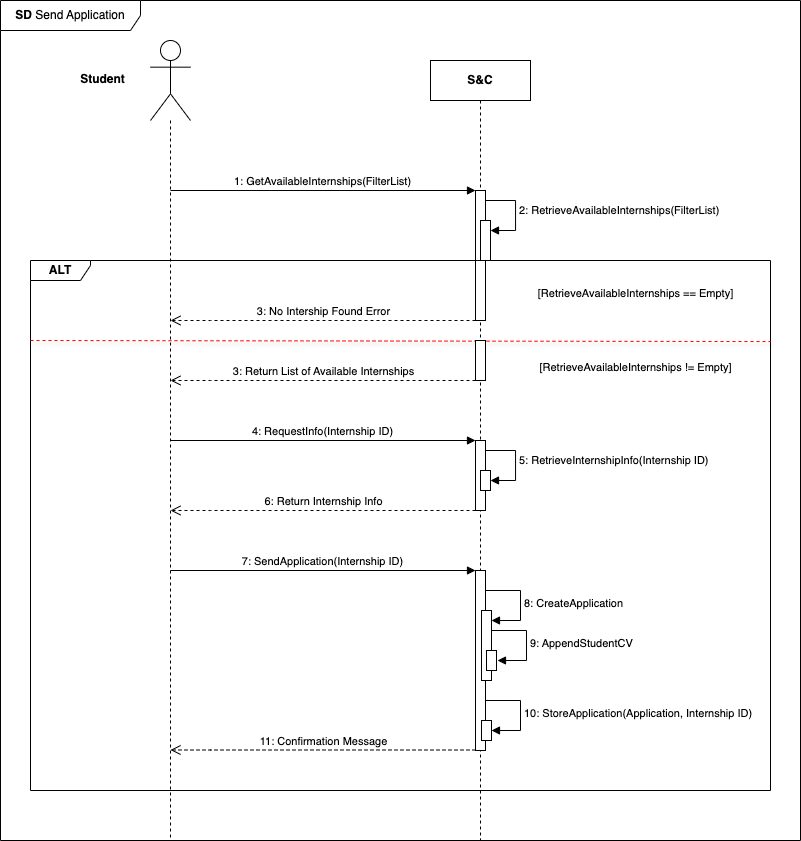

The diagram above was exported from draw.io. Its source (the exported page's mxGraphModel, read from the mxfile embedded in the PNG):
<mxGraphModel dx="1594" dy="864" grid="1" gridSize="10" guides="1" tooltips="1" connect="1" arrows="1" fold="1" page="1" pageScale="1" pageWidth="1100" pageHeight="850" background="none" math="0" shadow="0">
  <root>
    <mxCell id="0" />
    <mxCell id="1" parent="0" />
    <mxCell id="sKgwJ14YCyBHly0sKcTp-1" value="" style="shape=umlLifeline;perimeter=lifelinePerimeter;whiteSpace=wrap;html=1;container=1;dropTarget=0;collapsible=0;recursiveResize=0;outlineConnect=0;portConstraint=eastwest;newEdgeStyle={&quot;curved&quot;:0,&quot;rounded&quot;:0};participant=umlActor;size=80;" vertex="1" parent="1">
      <mxGeometry x="230" y="80" width="40" height="800" as="geometry" />
    </mxCell>
    <mxCell id="sKgwJ14YCyBHly0sKcTp-2" value="&lt;b&gt;S&amp;amp;C&lt;/b&gt;" style="shape=umlLifeline;perimeter=lifelinePerimeter;whiteSpace=wrap;html=1;container=1;dropTarget=0;collapsible=0;recursiveResize=0;outlineConnect=0;portConstraint=eastwest;newEdgeStyle={&quot;curved&quot;:0,&quot;rounded&quot;:0};" vertex="1" parent="1">
      <mxGeometry x="510" y="100" width="100" height="780" as="geometry" />
    </mxCell>
    <mxCell id="sKgwJ14YCyBHly0sKcTp-4" value="" style="html=1;points=[[0,0,0,0,5],[0,1,0,0,-5],[1,0,0,0,5],[1,1,0,0,-5]];perimeter=orthogonalPerimeter;outlineConnect=0;targetShapes=umlLifeline;portConstraint=eastwest;newEdgeStyle={&quot;curved&quot;:0,&quot;rounded&quot;:0};" vertex="1" parent="sKgwJ14YCyBHly0sKcTp-2">
      <mxGeometry x="45" y="130" width="10" height="130" as="geometry" />
    </mxCell>
    <mxCell id="sKgwJ14YCyBHly0sKcTp-5" value="" style="html=1;points=[[0,0,0,0,5],[0,1,0,0,-5],[1,0,0,0,5],[1,1,0,0,-5]];perimeter=orthogonalPerimeter;outlineConnect=0;targetShapes=umlLifeline;portConstraint=eastwest;newEdgeStyle={&quot;curved&quot;:0,&quot;rounded&quot;:0};" vertex="1" parent="sKgwJ14YCyBHly0sKcTp-2">
      <mxGeometry x="50" y="160" width="10" height="40" as="geometry" />
    </mxCell>
    <mxCell id="sKgwJ14YCyBHly0sKcTp-6" value="2: RetrieveAvailableInternships(FilterList)" style="html=1;align=left;spacingLeft=2;endArrow=block;rounded=0;edgeStyle=orthogonalEdgeStyle;curved=0;rounded=0;" edge="1" target="sKgwJ14YCyBHly0sKcTp-5" parent="sKgwJ14YCyBHly0sKcTp-2">
      <mxGeometry x="-0.0588" relative="1" as="geometry">
        <mxPoint x="55" y="140" as="sourcePoint" />
        <Array as="points">
          <mxPoint x="85" y="170" />
        </Array>
        <mxPoint as="offset" />
      </mxGeometry>
    </mxCell>
    <mxCell id="sKgwJ14YCyBHly0sKcTp-36" value="&lt;div style=&quot;&quot;&gt;7: SendApplication(Internship ID)&lt;/div&gt;" style="html=1;verticalAlign=bottom;endArrow=block;curved=0;rounded=0;align=center;" edge="1" parent="sKgwJ14YCyBHly0sKcTp-2">
      <mxGeometry x="-0.0006" width="80" relative="1" as="geometry">
        <mxPoint x="-260.0405405405404" y="510" as="sourcePoint" />
        <mxPoint x="45" y="510" as="targetPoint" />
        <mxPoint as="offset" />
      </mxGeometry>
    </mxCell>
    <mxCell id="sKgwJ14YCyBHly0sKcTp-23" value="8: CreateApplication" style="html=1;align=left;spacingLeft=2;endArrow=block;rounded=0;edgeStyle=orthogonalEdgeStyle;curved=0;rounded=0;" edge="1" parent="sKgwJ14YCyBHly0sKcTp-2">
      <mxGeometry x="0.0041" relative="1" as="geometry">
        <mxPoint x="55" y="530" as="sourcePoint" />
        <Array as="points">
          <mxPoint x="90" y="530" />
          <mxPoint x="90" y="560" />
        </Array>
        <mxPoint as="offset" />
        <mxPoint x="61" y="560" as="targetPoint" />
      </mxGeometry>
    </mxCell>
    <mxCell id="sKgwJ14YCyBHly0sKcTp-38" value="9: AppendStudentCV" style="html=1;align=left;spacingLeft=2;endArrow=block;rounded=0;edgeStyle=orthogonalEdgeStyle;curved=0;rounded=0;" edge="1" parent="sKgwJ14YCyBHly0sKcTp-2">
      <mxGeometry x="0.0041" relative="1" as="geometry">
        <mxPoint x="61" y="570" as="sourcePoint" />
        <Array as="points">
          <mxPoint x="96" y="570" />
          <mxPoint x="96" y="600" />
        </Array>
        <mxPoint as="offset" />
        <mxPoint x="67" y="600" as="targetPoint" />
      </mxGeometry>
    </mxCell>
    <mxCell id="sKgwJ14YCyBHly0sKcTp-13" value="" style="html=1;points=[[0,0,0,0,5],[0,1,0,0,-5],[1,0,0,0,5],[1,1,0,0,-5]];perimeter=orthogonalPerimeter;outlineConnect=0;targetShapes=umlLifeline;portConstraint=eastwest;newEdgeStyle={&quot;curved&quot;:0,&quot;rounded&quot;:0};" vertex="1" parent="sKgwJ14YCyBHly0sKcTp-2">
      <mxGeometry x="45" y="510" width="10" height="180" as="geometry" />
    </mxCell>
    <mxCell id="sKgwJ14YCyBHly0sKcTp-41" value="" style="html=1;points=[[0,0,0,0,5],[0,1,0,0,-5],[1,0,0,0,5],[1,1,0,0,-5]];perimeter=orthogonalPerimeter;outlineConnect=0;targetShapes=umlLifeline;portConstraint=eastwest;newEdgeStyle={&quot;curved&quot;:0,&quot;rounded&quot;:0};" vertex="1" parent="sKgwJ14YCyBHly0sKcTp-2">
      <mxGeometry x="51" y="660" width="10" height="20" as="geometry" />
    </mxCell>
    <mxCell id="sKgwJ14YCyBHly0sKcTp-42" value="10: StoreApplication(Application, Internship ID)" style="html=1;align=left;spacingLeft=2;endArrow=block;rounded=0;edgeStyle=orthogonalEdgeStyle;curved=0;rounded=0;" edge="1" parent="sKgwJ14YCyBHly0sKcTp-2">
      <mxGeometry x="0.0041" relative="1" as="geometry">
        <mxPoint x="55" y="640" as="sourcePoint" />
        <Array as="points">
          <mxPoint x="90" y="640" />
          <mxPoint x="90" y="670" />
        </Array>
        <mxPoint as="offset" />
        <mxPoint x="61" y="670" as="targetPoint" />
      </mxGeometry>
    </mxCell>
    <mxCell id="sKgwJ14YCyBHly0sKcTp-43" value="11: Confirmation Message" style="html=1;verticalAlign=bottom;endArrow=open;dashed=1;endSize=8;curved=0;rounded=0;" edge="1" parent="sKgwJ14YCyBHly0sKcTp-2">
      <mxGeometry x="-0.0008" relative="1" as="geometry">
        <mxPoint x="45" y="689.5" as="sourcePoint" />
        <mxPoint x="-260" y="689.5" as="targetPoint" />
        <Array as="points">
          <mxPoint x="-220" y="689.5" />
        </Array>
        <mxPoint as="offset" />
      </mxGeometry>
    </mxCell>
    <mxCell id="sKgwJ14YCyBHly0sKcTp-22" value="" style="html=1;points=[[0,0,0,0,5],[0,1,0,0,-5],[1,0,0,0,5],[1,1,0,0,-5]];perimeter=orthogonalPerimeter;outlineConnect=0;targetShapes=umlLifeline;portConstraint=eastwest;newEdgeStyle={&quot;curved&quot;:0,&quot;rounded&quot;:0};" vertex="1" parent="sKgwJ14YCyBHly0sKcTp-2">
      <mxGeometry x="51" y="550" width="10" height="70" as="geometry" />
    </mxCell>
    <mxCell id="sKgwJ14YCyBHly0sKcTp-37" value="" style="html=1;points=[[0,0,0,0,5],[0,1,0,0,-5],[1,0,0,0,5],[1,1,0,0,-5]];perimeter=orthogonalPerimeter;outlineConnect=0;targetShapes=umlLifeline;portConstraint=eastwest;newEdgeStyle={&quot;curved&quot;:0,&quot;rounded&quot;:0};" vertex="1" parent="sKgwJ14YCyBHly0sKcTp-2">
      <mxGeometry x="56" y="590" width="10" height="20" as="geometry" />
    </mxCell>
    <mxCell id="sKgwJ14YCyBHly0sKcTp-3" value="&lt;div style=&quot;&quot;&gt;1: GetAvailableInternships(FilterList)&lt;/div&gt;" style="html=1;verticalAlign=bottom;endArrow=block;curved=0;rounded=0;align=center;" edge="1" parent="1" target="sKgwJ14YCyBHly0sKcTp-4">
      <mxGeometry x="-0.0006" width="80" relative="1" as="geometry">
        <mxPoint x="249.9594594594596" y="230" as="sourcePoint" />
        <mxPoint x="550" y="230" as="targetPoint" />
        <mxPoint as="offset" />
      </mxGeometry>
    </mxCell>
    <mxCell id="sKgwJ14YCyBHly0sKcTp-8" value="3: No Intership Found Error" style="html=1;verticalAlign=bottom;endArrow=open;dashed=1;endSize=8;curved=0;rounded=0;" edge="1" parent="1" source="sKgwJ14YCyBHly0sKcTp-4">
      <mxGeometry x="-0.0008" relative="1" as="geometry">
        <mxPoint x="330" y="360" as="sourcePoint" />
        <mxPoint x="250" y="360" as="targetPoint" />
        <Array as="points">
          <mxPoint x="290" y="360" />
        </Array>
        <mxPoint as="offset" />
      </mxGeometry>
    </mxCell>
    <mxCell id="sKgwJ14YCyBHly0sKcTp-24" value="&lt;b&gt;ALT&lt;/b&gt;" style="shape=umlFrame;whiteSpace=wrap;html=1;pointerEvents=0;width=60;height=20;" vertex="1" parent="1">
      <mxGeometry x="110" y="300" width="740" height="530" as="geometry" />
    </mxCell>
    <mxCell id="sKgwJ14YCyBHly0sKcTp-25" value="" style="endArrow=none;dashed=1;html=1;rounded=0;exitX=0.002;exitY=0.208;exitDx=0;exitDy=0;exitPerimeter=0;fillColor=#FF0000;shadow=1;strokeColor=#FF0000;entryX=1.002;entryY=0.21;entryDx=0;entryDy=0;entryPerimeter=0;" edge="1" parent="1">
      <mxGeometry width="50" height="50" relative="1" as="geometry">
        <mxPoint x="110.00000000000001" y="380" as="sourcePoint" />
        <mxPoint x="850" y="381.06000000000006" as="targetPoint" />
      </mxGeometry>
    </mxCell>
    <mxCell id="sKgwJ14YCyBHly0sKcTp-26" value="&lt;span style=&quot;font-size: 11px; font-weight: 400; text-align: left; background-color: rgb(255, 255, 255);&quot;&gt;[&lt;/span&gt;&lt;span style=&quot;font-size: 11px; font-weight: 400; text-align: left; background-color: rgb(255, 255, 255);&quot;&gt;RetrieveAvailableInternships != Empty&lt;/span&gt;&lt;span style=&quot;font-size: 11px; font-weight: 400; text-align: left; background-color: rgb(255, 255, 255);&quot;&gt;]&lt;/span&gt;" style="text;align=center;fontStyle=1;verticalAlign=middle;spacingLeft=3;spacingRight=3;strokeColor=none;rotatable=0;points=[[0,0.5],[1,0.5]];portConstraint=eastwest;html=1;" vertex="1" parent="1">
      <mxGeometry x="600" y="394" width="230" height="26" as="geometry" />
    </mxCell>
    <mxCell id="sKgwJ14YCyBHly0sKcTp-30" value="&lt;span style=&quot;font-size: 11px; font-weight: 400; text-align: left; background-color: rgb(255, 255, 255);&quot;&gt;[&lt;/span&gt;&lt;span style=&quot;font-size: 11px; font-weight: 400; text-align: left; background-color: rgb(255, 255, 255);&quot;&gt;RetrieveAvailableInternships == Empty&lt;/span&gt;&lt;span style=&quot;font-size: 11px; font-weight: 400; text-align: left; background-color: rgb(255, 255, 255);&quot;&gt;]&lt;/span&gt;" style="text;align=center;fontStyle=1;verticalAlign=middle;spacingLeft=3;spacingRight=3;strokeColor=none;rotatable=0;points=[[0,0.5],[1,0.5]];portConstraint=eastwest;html=1;" vertex="1" parent="1">
      <mxGeometry x="600" y="320" width="230" height="26" as="geometry" />
    </mxCell>
    <mxCell id="sKgwJ14YCyBHly0sKcTp-34" value="&lt;b&gt;SD &lt;/b&gt;Send Application" style="shape=umlFrame;whiteSpace=wrap;html=1;pointerEvents=0;width=140;height=30;" vertex="1" parent="1">
      <mxGeometry x="80" y="40" width="800" height="840" as="geometry" />
    </mxCell>
    <mxCell id="sKgwJ14YCyBHly0sKcTp-35" value="&lt;b&gt;Student&lt;/b&gt;" style="text;html=1;align=center;verticalAlign=middle;resizable=0;points=[];autosize=1;strokeColor=none;fillColor=none;" vertex="1" parent="1">
      <mxGeometry x="147" y="104" width="70" height="30" as="geometry" />
    </mxCell>
    <mxCell id="sKgwJ14YCyBHly0sKcTp-44" value="" style="html=1;points=[[0,0,0,0,5],[0,1,0,0,-5],[1,0,0,0,5],[1,1,0,0,-5]];perimeter=orthogonalPerimeter;outlineConnect=0;targetShapes=umlLifeline;portConstraint=eastwest;newEdgeStyle={&quot;curved&quot;:0,&quot;rounded&quot;:0};" vertex="1" parent="1">
      <mxGeometry x="555" y="380" width="10" height="40" as="geometry" />
    </mxCell>
    <mxCell id="sKgwJ14YCyBHly0sKcTp-45" value="&lt;div&gt;3: Return List of Available Internships&lt;br&gt;&lt;/div&gt;" style="html=1;verticalAlign=bottom;endArrow=open;dashed=1;endSize=8;curved=0;rounded=0;" edge="1" parent="1">
      <mxGeometry x="-0.0008" relative="1" as="geometry">
        <mxPoint x="555" y="420" as="sourcePoint" />
        <mxPoint x="250" y="420" as="targetPoint" />
        <Array as="points">
          <mxPoint x="290" y="420" />
        </Array>
        <mxPoint as="offset" />
      </mxGeometry>
    </mxCell>
    <mxCell id="sKgwJ14YCyBHly0sKcTp-46" value="&lt;div style=&quot;&quot;&gt;4: RequestInfo(Internship ID)&lt;/div&gt;" style="html=1;verticalAlign=bottom;endArrow=block;curved=0;rounded=0;align=center;" edge="1" parent="1">
      <mxGeometry x="-0.0006" width="80" relative="1" as="geometry">
        <mxPoint x="249.9594594594596" y="480" as="sourcePoint" />
        <mxPoint x="555" y="480" as="targetPoint" />
        <mxPoint as="offset" />
      </mxGeometry>
    </mxCell>
    <mxCell id="sKgwJ14YCyBHly0sKcTp-47" value="" style="html=1;points=[[0,0,0,0,5],[0,1,0,0,-5],[1,0,0,0,5],[1,1,0,0,-5]];perimeter=orthogonalPerimeter;outlineConnect=0;targetShapes=umlLifeline;portConstraint=eastwest;newEdgeStyle={&quot;curved&quot;:0,&quot;rounded&quot;:0};" vertex="1" parent="1">
      <mxGeometry x="555" y="480" width="10" height="70" as="geometry" />
    </mxCell>
    <mxCell id="sKgwJ14YCyBHly0sKcTp-48" value="" style="html=1;points=[[0,0,0,0,5],[0,1,0,0,-5],[1,0,0,0,5],[1,1,0,0,-5]];perimeter=orthogonalPerimeter;outlineConnect=0;targetShapes=umlLifeline;portConstraint=eastwest;newEdgeStyle={&quot;curved&quot;:0,&quot;rounded&quot;:0};" vertex="1" parent="1">
      <mxGeometry x="560" y="510" width="10" height="20" as="geometry" />
    </mxCell>
    <mxCell id="sKgwJ14YCyBHly0sKcTp-49" value="5: RetrieveInternshipInfo(Internship ID)" style="html=1;align=left;spacingLeft=2;endArrow=block;rounded=0;edgeStyle=orthogonalEdgeStyle;curved=0;rounded=0;" edge="1" parent="1" target="sKgwJ14YCyBHly0sKcTp-48">
      <mxGeometry x="-0.0588" relative="1" as="geometry">
        <mxPoint x="565" y="490" as="sourcePoint" />
        <Array as="points">
          <mxPoint x="595" y="520" />
        </Array>
        <mxPoint as="offset" />
      </mxGeometry>
    </mxCell>
    <mxCell id="sKgwJ14YCyBHly0sKcTp-50" value="&lt;div&gt;6: Return Internship Info&lt;br&gt;&lt;/div&gt;" style="html=1;verticalAlign=bottom;endArrow=open;dashed=1;endSize=8;curved=0;rounded=0;" edge="1" parent="1">
      <mxGeometry x="-0.0008" relative="1" as="geometry">
        <mxPoint x="555" y="550" as="sourcePoint" />
        <mxPoint x="250" y="550" as="targetPoint" />
        <Array as="points">
          <mxPoint x="290" y="550" />
        </Array>
        <mxPoint as="offset" />
      </mxGeometry>
    </mxCell>
  </root>
</mxGraphModel>